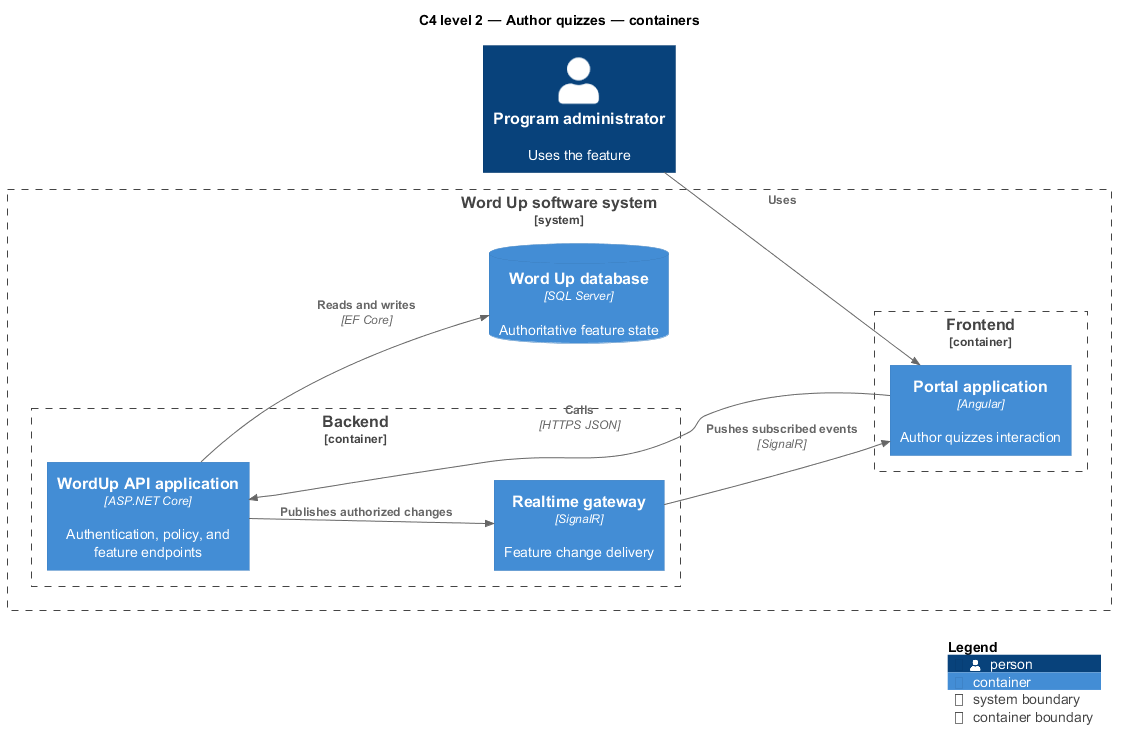

The diagram above was rendered by PlantUML. Its source (embedded in the PNG):
@startuml
!include <C4/C4_Component>
LAYOUT_LEFT_RIGHT()
title C4 level 2 — Author quizzes — containers
Person(primary, "Program administrator", "Uses the feature")
System_Boundary(wordup, "Word Up software system") {
  Container_Boundary(frontend, "Frontend") {
    Container(app1, "Portal application", "Angular", "Author quizzes interaction")
  }
  Container_Boundary(backend, "Backend") {
    Container(api, "WordUp API application", "ASP.NET Core", "Authentication, policy, and feature endpoints")
    Container(realtime, "Realtime gateway", "SignalR", "Feature change delivery")
  }
  ContainerDb(db, "Word Up database", "SQL Server", "Authoritative feature state")
}
Rel(primary, app1, "Uses")
Rel(app1, api, "Calls", "HTTPS JSON")
Rel(api, db, "Reads and writes", "EF Core")
Rel(api, realtime, "Publishes authorized changes")
Rel(realtime, app1, "Pushes subscribed events", "SignalR")
SHOW_LEGEND()
@enduml